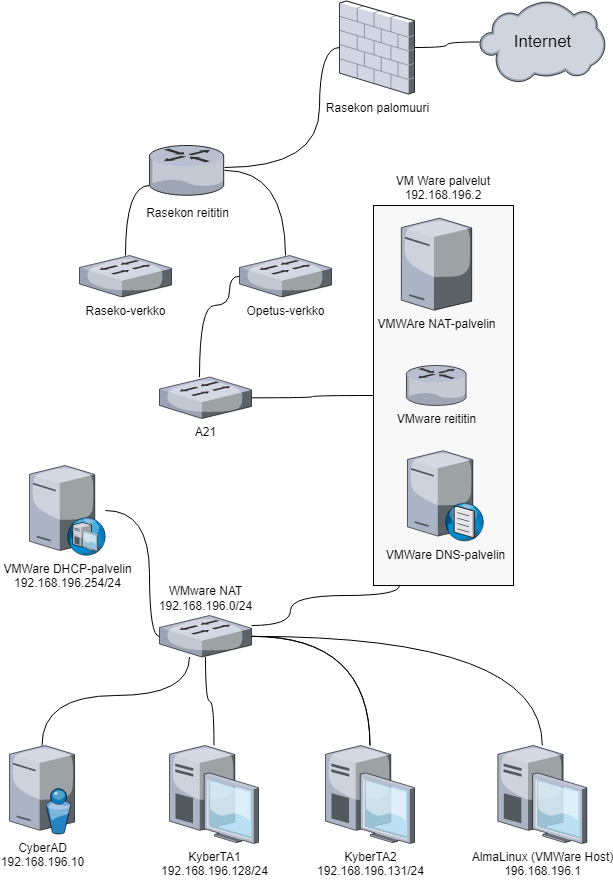

The diagram above was exported from draw.io. Its source (the exported page's mxGraphModel, read from the mxfile embedded in the PNG):
<mxGraphModel dx="1495" dy="1030" grid="1" gridSize="10" guides="1" tooltips="1" connect="1" arrows="1" fold="1" page="1" pageScale="1" pageWidth="827" pageHeight="1169" math="0" shadow="0">
  <root>
    <mxCell id="0" />
    <mxCell id="1" parent="0" />
    <mxCell id="2" value="" style="edgeStyle=orthogonalEdgeStyle;orthogonalLoop=1;jettySize=auto;html=1;fontSize=17;curved=1;endArrow=none;endFill=0;" edge="1" source="3" target="4" parent="1">
      <mxGeometry relative="1" as="geometry" />
    </mxCell>
    <mxCell id="3" value="Rasekon palomuuri" style="verticalLabelPosition=bottom;sketch=0;aspect=fixed;html=1;verticalAlign=top;strokeColor=none;align=center;outlineConnect=0;shape=mxgraph.citrix.firewall;" vertex="1" parent="1">
      <mxGeometry x="380" y="45.5" width="75" height="93" as="geometry" />
    </mxCell>
    <mxCell id="4" value="Internet" style="verticalLabelPosition=middle;sketch=0;aspect=fixed;html=1;verticalAlign=middle;strokeColor=none;align=center;outlineConnect=0;shape=mxgraph.citrix.cloud;fillColor=#F87EA7;gradientColor=none;labelPosition=center;fontSize=17;" vertex="1" parent="1">
      <mxGeometry x="520" y="45.5" width="125.65" height="82" as="geometry" />
    </mxCell>
    <mxCell id="5" style="edgeStyle=orthogonalEdgeStyle;shape=connector;curved=1;rounded=1;orthogonalLoop=1;jettySize=auto;html=1;labelBackgroundColor=default;fontFamily=Helvetica;fontSize=12;fontColor=default;endArrow=none;endFill=0;strokeColor=default;" edge="1" source="8" target="3" parent="1">
      <mxGeometry relative="1" as="geometry">
        <Array as="points">
          <mxPoint x="360" y="212" />
          <mxPoint x="360" y="92" />
        </Array>
      </mxGeometry>
    </mxCell>
    <mxCell id="6" style="edgeStyle=orthogonalEdgeStyle;shape=connector;curved=1;rounded=1;orthogonalLoop=1;jettySize=auto;html=1;labelBackgroundColor=default;fontFamily=Helvetica;fontSize=12;fontColor=default;endArrow=none;endFill=0;strokeColor=default;" edge="1" source="8" target="11" parent="1">
      <mxGeometry relative="1" as="geometry" />
    </mxCell>
    <mxCell id="7" style="edgeStyle=orthogonalEdgeStyle;shape=connector;curved=1;rounded=1;orthogonalLoop=1;jettySize=auto;html=1;labelBackgroundColor=default;fontFamily=Helvetica;fontSize=12;fontColor=default;endArrow=none;endFill=0;strokeColor=default;" edge="1" source="8" target="9" parent="1">
      <mxGeometry relative="1" as="geometry">
        <Array as="points">
          <mxPoint x="166" y="230" />
        </Array>
      </mxGeometry>
    </mxCell>
    <mxCell id="8" value="&lt;font style=&quot;font-size: 12px;&quot;&gt;Rasekon reititin&lt;/font&gt;" style="verticalLabelPosition=bottom;sketch=0;aspect=fixed;html=1;verticalAlign=top;strokeColor=none;align=center;outlineConnect=0;shape=mxgraph.citrix.router;fontFamily=Helvetica;fontSize=17;fontColor=default;fillColor=#F87EA7;gradientColor=none;" vertex="1" parent="1">
      <mxGeometry x="190" y="190" width="75" height="49.77" as="geometry" />
    </mxCell>
    <mxCell id="9" value="Raseko-verkko" style="verticalLabelPosition=bottom;sketch=0;aspect=fixed;html=1;verticalAlign=top;strokeColor=none;align=center;outlineConnect=0;shape=mxgraph.citrix.switch;fontFamily=Helvetica;fontSize=12;fontColor=default;fillColor=#F87EA7;gradientColor=none;" vertex="1" parent="1">
      <mxGeometry x="120" y="300" width="92" height="41.5" as="geometry" />
    </mxCell>
    <mxCell id="10" value="" style="edgeStyle=orthogonalEdgeStyle;shape=connector;curved=1;rounded=1;orthogonalLoop=1;jettySize=auto;html=1;labelBackgroundColor=default;fontFamily=Helvetica;fontSize=12;fontColor=default;endArrow=none;endFill=0;strokeColor=default;" edge="1" source="11" target="13" parent="1">
      <mxGeometry relative="1" as="geometry">
        <Array as="points">
          <mxPoint x="270" y="321" />
          <mxPoint x="270" y="350" />
          <mxPoint x="240" y="350" />
        </Array>
      </mxGeometry>
    </mxCell>
    <mxCell id="11" value="Opetus-verkko" style="verticalLabelPosition=bottom;sketch=0;aspect=fixed;html=1;verticalAlign=top;strokeColor=none;align=center;outlineConnect=0;shape=mxgraph.citrix.switch;fontFamily=Helvetica;fontSize=12;fontColor=default;fillColor=#F87EA7;gradientColor=none;" vertex="1" parent="1">
      <mxGeometry x="280" y="300" width="92" height="41.5" as="geometry" />
    </mxCell>
    <mxCell id="12" style="edgeStyle=orthogonalEdgeStyle;shape=connector;curved=1;rounded=1;orthogonalLoop=1;jettySize=auto;html=1;entryX=0;entryY=0.5;entryDx=0;entryDy=0;labelBackgroundColor=default;fontFamily=Helvetica;fontSize=12;fontColor=default;endArrow=none;endFill=0;strokeColor=default;" edge="1" source="13" target="20" parent="1">
      <mxGeometry relative="1" as="geometry" />
    </mxCell>
    <mxCell id="13" value="A21&lt;br&gt;" style="verticalLabelPosition=bottom;sketch=0;aspect=fixed;html=1;verticalAlign=top;strokeColor=none;align=center;outlineConnect=0;shape=mxgraph.citrix.switch;fontFamily=Helvetica;fontSize=12;fontColor=default;fillColor=#F87EA7;gradientColor=none;" vertex="1" parent="1">
      <mxGeometry x="200" y="421.5" width="92" height="41.5" as="geometry" />
    </mxCell>
    <mxCell id="14" style="edgeStyle=orthogonalEdgeStyle;shape=connector;curved=1;rounded=1;orthogonalLoop=1;jettySize=auto;html=1;labelBackgroundColor=default;fontFamily=Helvetica;fontSize=12;fontColor=default;endArrow=none;endFill=0;strokeColor=default;" edge="1" source="18" target="25" parent="1">
      <mxGeometry relative="1" as="geometry" />
    </mxCell>
    <mxCell id="15" style="edgeStyle=orthogonalEdgeStyle;shape=connector;curved=1;rounded=1;orthogonalLoop=1;jettySize=auto;html=1;labelBackgroundColor=default;fontFamily=Helvetica;fontSize=12;fontColor=default;endArrow=none;endFill=0;strokeColor=default;" edge="1" source="18" target="26" parent="1">
      <mxGeometry relative="1" as="geometry" />
    </mxCell>
    <mxCell id="16" style="edgeStyle=orthogonalEdgeStyle;shape=connector;curved=1;rounded=1;orthogonalLoop=1;jettySize=auto;html=1;labelBackgroundColor=default;fontFamily=Helvetica;fontSize=12;fontColor=default;endArrow=none;endFill=0;strokeColor=default;" edge="1" source="18" target="27" parent="1">
      <mxGeometry relative="1" as="geometry" />
    </mxCell>
    <mxCell id="17" value="" style="edgeStyle=orthogonalEdgeStyle;shape=connector;curved=1;rounded=1;orthogonalLoop=1;jettySize=auto;html=1;labelBackgroundColor=default;fontFamily=Helvetica;fontSize=12;fontColor=default;endArrow=none;endFill=0;strokeColor=default;" edge="1" source="18" target="26" parent="1">
      <mxGeometry relative="1" as="geometry" />
    </mxCell>
    <mxCell id="18" value="WMware NAT&lt;br&gt;192.168.196.0/24" style="verticalLabelPosition=top;sketch=0;aspect=fixed;html=1;verticalAlign=bottom;strokeColor=none;align=center;outlineConnect=0;shape=mxgraph.citrix.switch;fontFamily=Helvetica;fontSize=12;fontColor=default;fillColor=#F87EA7;gradientColor=none;labelPosition=center;" vertex="1" parent="1">
      <mxGeometry x="200" y="660" width="92" height="41.5" as="geometry" />
    </mxCell>
    <mxCell id="19" value="VM Ware palvelut&#10;192.168.196.2" style="group;spacing=3;verticalAlign=bottom;labelPosition=center;verticalLabelPosition=top;align=center;" vertex="1" connectable="0" parent="1">
      <mxGeometry x="414" y="250" width="140" height="380" as="geometry" />
    </mxCell>
    <mxCell id="20" value="" style="rounded=0;whiteSpace=wrap;html=1;fontFamily=Helvetica;fontSize=12;fontColor=default;strokeColor=default;fillColor=#F8F8F8;gradientColor=none;" vertex="1" parent="19">
      <mxGeometry width="140" height="380.00000000000006" as="geometry" />
    </mxCell>
    <mxCell id="21" value="VMware reititin" style="verticalLabelPosition=bottom;sketch=0;aspect=fixed;html=1;verticalAlign=top;strokeColor=none;align=center;outlineConnect=0;shape=mxgraph.citrix.router;fontFamily=Helvetica;fontSize=12;fontColor=default;fillColor=#F87EA7;gradientColor=none;" vertex="1" parent="19">
      <mxGeometry x="32.89" y="160" width="60.26" height="39.99" as="geometry" />
    </mxCell>
    <mxCell id="22" value="VMWAre NAT-palvelin" style="verticalLabelPosition=bottom;sketch=0;aspect=fixed;html=1;verticalAlign=top;strokeColor=none;align=center;outlineConnect=0;shape=mxgraph.citrix.license_server;fontFamily=Helvetica;fontSize=12;fontColor=default;fillColor=#F87EA7;gradientColor=none;" vertex="1" parent="19">
      <mxGeometry x="27.847472562685237" y="12.666666666666668" width="70.34166901769015" height="91.98910518304896" as="geometry" />
    </mxCell>
    <mxCell id="23" value="VMWare DNS-palvelin" style="verticalLabelPosition=bottom;sketch=0;aspect=fixed;html=1;verticalAlign=top;strokeColor=none;align=center;outlineConnect=0;shape=mxgraph.citrix.dns_server;fontFamily=Helvetica;fontSize=12;fontColor=default;fillColor=#F8F8F8;gradientColor=none;" vertex="1" parent="19">
      <mxGeometry x="34" y="243" width="76.5" height="92.5" as="geometry" />
    </mxCell>
    <mxCell id="24" style="edgeStyle=orthogonalEdgeStyle;shape=connector;curved=1;rounded=1;orthogonalLoop=1;jettySize=auto;html=1;labelBackgroundColor=default;fontFamily=Helvetica;fontSize=12;fontColor=default;endArrow=none;endFill=0;strokeColor=default;" edge="1" source="20" target="18" parent="1">
      <mxGeometry relative="1" as="geometry">
        <Array as="points">
          <mxPoint x="440" y="640" />
          <mxPoint x="331" y="640" />
          <mxPoint x="331" y="670" />
        </Array>
      </mxGeometry>
    </mxCell>
    <mxCell id="25" value="KyberTA1&lt;br&gt;192.168.196.128/24" style="verticalLabelPosition=bottom;sketch=0;aspect=fixed;html=1;verticalAlign=top;strokeColor=none;align=center;outlineConnect=0;shape=mxgraph.citrix.desktop;fontFamily=Helvetica;fontSize=12;fontColor=default;fillColor=#F8F8F8;gradientColor=none;" vertex="1" parent="1">
      <mxGeometry x="210" y="790" width="89" height="98" as="geometry" />
    </mxCell>
    <mxCell id="26" value="KyberTA2&lt;br&gt;192.168.196.131/24" style="verticalLabelPosition=bottom;sketch=0;aspect=fixed;html=1;verticalAlign=top;strokeColor=none;align=center;outlineConnect=0;shape=mxgraph.citrix.desktop;fontFamily=Helvetica;fontSize=12;fontColor=default;fillColor=#F8F8F8;gradientColor=none;" vertex="1" parent="1">
      <mxGeometry x="366" y="790" width="89" height="98" as="geometry" />
    </mxCell>
    <mxCell id="27" value="AlmaLinux (VMWare Host)&lt;br&gt;196.168.196.1" style="verticalLabelPosition=bottom;sketch=0;aspect=fixed;html=1;verticalAlign=top;strokeColor=none;align=center;outlineConnect=0;shape=mxgraph.citrix.desktop;fontFamily=Helvetica;fontSize=12;fontColor=default;fillColor=#F8F8F8;gradientColor=none;" vertex="1" parent="1">
      <mxGeometry x="538.3199999999999" y="790" width="89" height="98" as="geometry" />
    </mxCell>
    <mxCell id="28" style="edgeStyle=orthogonalEdgeStyle;shape=connector;curved=1;rounded=1;orthogonalLoop=1;jettySize=auto;html=1;labelBackgroundColor=default;fontFamily=Helvetica;fontSize=12;fontColor=default;endArrow=none;endFill=0;strokeColor=default;" edge="1" source="29" target="18" parent="1">
      <mxGeometry relative="1" as="geometry">
        <Array as="points">
          <mxPoint x="190" y="555" />
          <mxPoint x="190" y="681" />
        </Array>
      </mxGeometry>
    </mxCell>
    <mxCell id="29" value="VMWare DHCP-palvelin&lt;br&gt;192.168.196.254/24" style="verticalLabelPosition=bottom;sketch=0;aspect=fixed;html=1;verticalAlign=top;strokeColor=none;align=center;outlineConnect=0;shape=mxgraph.citrix.dhcp_server;fontFamily=Helvetica;fontSize=12;fontColor=default;fillColor=#F8F8F8;gradientColor=none;" vertex="1" parent="1">
      <mxGeometry x="70" y="510" width="76" height="90" as="geometry" />
    </mxCell>
    <mxCell id="30" style="edgeStyle=orthogonalEdgeStyle;shape=connector;curved=1;rounded=1;orthogonalLoop=1;jettySize=auto;html=1;labelBackgroundColor=default;fontFamily=Helvetica;fontSize=12;fontColor=default;endArrow=none;endFill=0;strokeColor=default;" edge="1" source="31" target="18" parent="1">
      <mxGeometry relative="1" as="geometry">
        <Array as="points">
          <mxPoint x="83" y="740" />
          <mxPoint x="230" y="740" />
        </Array>
      </mxGeometry>
    </mxCell>
    <mxCell id="31" value="CyberAD&lt;br&gt;192.168.196.10" style="verticalLabelPosition=bottom;sketch=0;aspect=fixed;html=1;verticalAlign=top;strokeColor=none;align=center;outlineConnect=0;shape=mxgraph.citrix.directory_server;fontFamily=Helvetica;fontSize=12;fontColor=default;fillColor=#F8F8F8;gradientColor=none;" vertex="1" parent="1">
      <mxGeometry x="50" y="790" width="65" height="88.5" as="geometry" />
    </mxCell>
  </root>
</mxGraphModel>